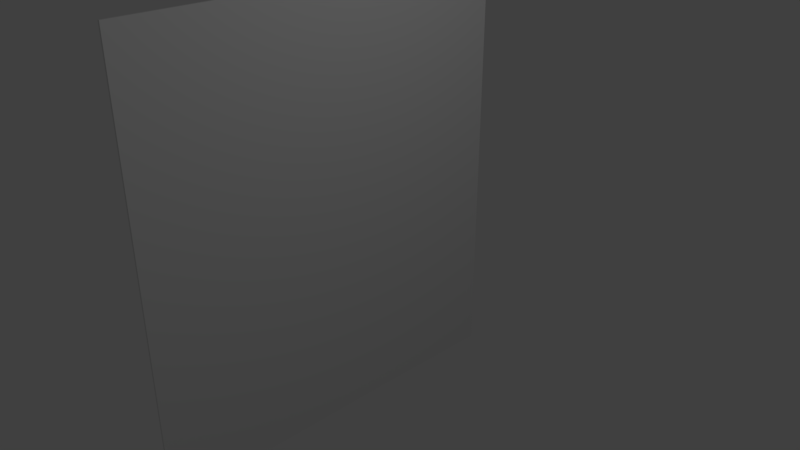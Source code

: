 # Source: sum3d.blend  (saved by Blender 2.79.0; exported with 4.5.12 LTS)
import bpy
from mathutils import Matrix  # noqa: F401  (used for matrix-valued properties, if any)

bpy.ops.wm.read_factory_settings(use_empty=True)
scene = bpy.context.scene
scene.name = 'Scene'

# ---- collections
col_collection_1 = bpy.data.collections.new('Collection 1'); scene.collection.children.link(col_collection_1)

# ---- materials (node trees are filled in below, after node groups)
mat_sum_offset = bpy.data.materials.new('sum_offset')
mat_sum_offset.alpha_threshold = 0.0
mat_sum_offset.use_transparent_shadow = False
mat_sum_offset.roughness = 0.5
mat_sum_offset.specular_intensity = 0.0

# ---- material node trees

# ---- world
world_world = bpy.data.worlds.new('World'); scene.world = world_world
world_world.color = (0.05088, 0.05088, 0.05088)
world_world.use_sun_shadow = False
world_world.sun_shadow_jitter_overblur = 0.0
world_world.cycles.sampling_method = 'MANUAL'

# ---- cameras
cam_camera = bpy.data.cameras.new('Camera')
cam_camera.clip_end = 100.0
cam_camera.lens = 35.0
cam_camera.sensor_width = 32.0
cam_camera.sensor_height = 18.0
cam_camera.ortho_scale = 7.314
cam_camera.dof.focus_distance = 0.0
cam_camera.dof.aperture_fstop = 128.0

# ---- lights
light_lamp = bpy.data.lights.new('Lamp', 'POINT')
light_lamp.transmission_factor = 0.0
light_lamp.cutoff_distance = 30.0
light_lamp.energy = 100.0
light_lamp.shadow_buffer_clip_start = 1.001
light_lamp.shadow_soft_size = 0.1
light_lamp.shadow_maximum_resolution = 0.006
light_lamp.use_absolute_resolution = True

# ---- meshes
me_sum_offset = bpy.data.meshes.new('sum_offset')
me_sum_offset.from_pydata([(-2.894, -3.183, -4.452e-10), (2.894, -3.183, -9.349e-09), (-2.894, 3.183, 9.349e-09), (2.894, 3.183, 4.452e-10), (-2.894, -3.183, -0.01), (2.894, -3.183, -0.01), (-2.894, 3.183, -0.01), (2.894, 3.183, -0.01)], [], [(0, 1, 3, 2), (4, 6, 7, 5), (0, 2, 6, 4), (1, 0, 4, 5), (3, 1, 5, 7), (2, 3, 7, 6)])
_uv = me_sum_offset.uv_layers.new(name='UVMap')
_uv.uv.foreach_set('vector', [0.0, 0.0, 1.0, 0.0, 1.0, 1.0, 0.0, 1.0, 0.0, 0.0, 0.0, 1.0, 1.0, 1.0, 1.0, 0.0, 0.0, 0.0, 0.0, 1.0, 0.0, 1.0, 0.0, 0.0, 1.0, 0.0, 0.0, 0.0, 0.0, 0.0, 1.0, 0.0, 1.0, 1.0, 1.0, 0.0, 1.0, 0.0, 1.0, 1.0, 0.0, 1.0, 1.0, 1.0, 1.0, 1.0, 0.0, 1.0])
me_sum_offset.materials.append(mat_sum_offset)
me_sum_offset.use_remesh_preserve_volume = False
me_sum_offset.use_remesh_preserve_attributes = False
me_sum_offset.use_mirror_vertex_groups = False
me_sum_offset.update()

# ---- objects
ob_sum_offset = bpy.data.objects.new('sum_offset', me_sum_offset)
ob_lamp = bpy.data.objects.new('Lamp', light_lamp)
ob_camera = bpy.data.objects.new('Camera', cam_camera)

# ---- transforms, parenting, visibility, modifiers, constraints
ob_sum_offset.location = (-0.8755, 0.1604, 0.1153)
ob_sum_offset.rotation_euler = (1.571, 0.0, 1.571)
ob_sum_offset.delta_scale = (1.0, 1.0, 2.951)
ob_sum_offset.lineart.crease_threshold = 0.0
ob_lamp.location = (4.076, 1.005, 5.904)
ob_lamp.rotation_euler = (0.6503, 0.05522, 1.866)
ob_lamp.lock_rotations_4d = False
ob_lamp.empty_display_type = 'ARROWS'
ob_lamp.color = (0.0, 0.0, 0.0, 0.0)
ob_lamp.lineart.crease_threshold = 0.0
ob_camera.location = (7.481, -6.508, 5.344)
ob_camera.rotation_euler = (1.109, 0.0, 0.8149)
ob_camera.lock_rotations_4d = False
ob_camera.empty_display_type = 'ARROWS'
ob_camera.color = (0.0, 0.0, 0.0, 0.0)
ob_camera.display_type = 'WIRE'
ob_camera.lineart.crease_threshold = 0.0

# ---- collection membership
col_collection_1.objects.link(ob_sum_offset)
col_collection_1.objects.link(ob_lamp)
col_collection_1.objects.link(ob_camera)

# ---- scene / render settings (as saved in the file)
scene.camera = ob_camera
scene.frame_start = 1; scene.frame_end = 250; scene.frame_set(36)
scene.render.engine = 'BLENDER_EEVEE_NEXT'
scene.render.resolution_percentage = 50
scene.render.dither_intensity = 0.0
scene.cycles.use_denoising = False
scene.cycles.samples = 128
scene.cycles.sampling_pattern = 'TABULATED_SOBOL'
scene.cycles.use_adaptive_sampling = False
scene.cycles.use_light_tree = False
scene.cycles.blur_glossy = 0.0
scene.cycles.sample_clamp_indirect = 0.0
scene.view_settings.view_transform = 'Standard'
bpy.context.view_layer.update()
